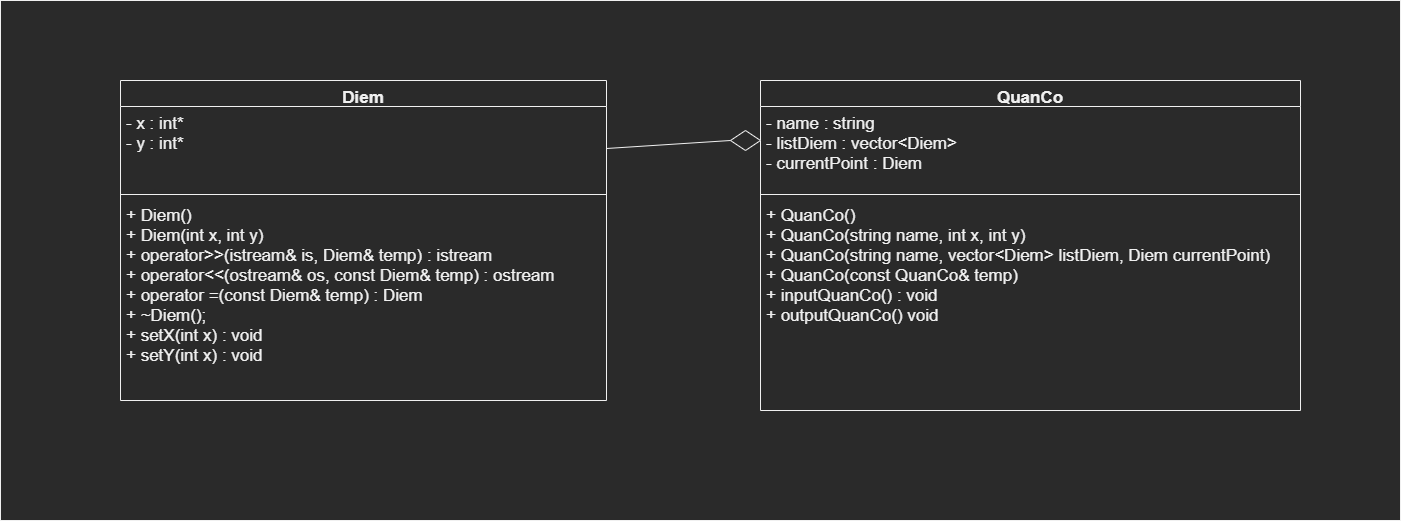

The diagram above was exported from draw.io. Its source (the exported page's mxGraphModel, read from the mxfile embedded in the PNG):
<mxGraphModel dx="2310" dy="770" grid="1" gridSize="10" guides="1" tooltips="1" connect="1" arrows="1" fold="1" page="1" pageScale="1" pageWidth="827" pageHeight="1169" math="0" shadow="0">
  <root>
    <mxCell id="0" />
    <mxCell id="1" parent="0" />
    <mxCell id="tu91kf6KPIayuXat4enl-1" value="" style="rounded=0;whiteSpace=wrap;html=1;" vertex="1" parent="1">
      <mxGeometry x="-200" width="1400" height="520" as="geometry" />
    </mxCell>
    <mxCell id="R6epzsjuAqQYCYAZwRRB-6" value="QuanCo" style="swimlane;fontStyle=1;align=center;verticalAlign=top;childLayout=stackLayout;horizontal=1;startSize=26;horizontalStack=0;resizeParent=1;resizeParentMax=0;resizeLast=0;collapsible=1;marginBottom=0;fontSize=17;" parent="1" vertex="1">
      <mxGeometry x="560" y="80" width="540" height="330" as="geometry" />
    </mxCell>
    <mxCell id="R6epzsjuAqQYCYAZwRRB-7" value="- name : string&#10;- listDiem : vector&lt;Diem&gt;&#10;- currentPoint : Diem" style="text;strokeColor=none;fillColor=none;align=left;verticalAlign=top;spacingLeft=4;spacingRight=4;overflow=hidden;rotatable=0;points=[[0,0.5],[1,0.5]];portConstraint=eastwest;fontSize=17;" parent="R6epzsjuAqQYCYAZwRRB-6" vertex="1">
      <mxGeometry y="26" width="540" height="84" as="geometry" />
    </mxCell>
    <mxCell id="R6epzsjuAqQYCYAZwRRB-8" value="" style="line;strokeWidth=1;fillColor=none;align=left;verticalAlign=middle;spacingTop=-1;spacingLeft=3;spacingRight=3;rotatable=0;labelPosition=right;points=[];portConstraint=eastwest;fontSize=17;" parent="R6epzsjuAqQYCYAZwRRB-6" vertex="1">
      <mxGeometry y="110" width="540" height="8" as="geometry" />
    </mxCell>
    <mxCell id="R6epzsjuAqQYCYAZwRRB-9" value="+ QuanCo() &#10;+ QuanCo(string name, int x, int y)&#10;+ QuanCo(string name, vector&lt;Diem&gt; listDiem, Diem currentPoint)&#10;+ QuanCo(const QuanCo&amp; temp)&#10;+ inputQuanCo() : void&#10;+ outputQuanCo() void" style="text;strokeColor=none;fillColor=none;align=left;verticalAlign=top;spacingLeft=4;spacingRight=4;overflow=hidden;rotatable=0;points=[[0,0.5],[1,0.5]];portConstraint=eastwest;fontSize=17;" parent="R6epzsjuAqQYCYAZwRRB-6" vertex="1">
      <mxGeometry y="118" width="540" height="212" as="geometry" />
    </mxCell>
    <mxCell id="R6epzsjuAqQYCYAZwRRB-11" value="Diem" style="swimlane;fontStyle=1;align=center;verticalAlign=top;childLayout=stackLayout;horizontal=1;startSize=26;horizontalStack=0;resizeParent=1;resizeParentMax=0;resizeLast=0;collapsible=1;marginBottom=0;fontSize=17;" parent="1" vertex="1">
      <mxGeometry x="-80" y="80" width="486" height="320" as="geometry" />
    </mxCell>
    <mxCell id="R6epzsjuAqQYCYAZwRRB-12" value="- x : int*&#10;- y : int*" style="text;strokeColor=none;fillColor=none;align=left;verticalAlign=top;spacingLeft=4;spacingRight=4;overflow=hidden;rotatable=0;points=[[0,0.5],[1,0.5]];portConstraint=eastwest;fontSize=17;" parent="R6epzsjuAqQYCYAZwRRB-11" vertex="1">
      <mxGeometry y="26" width="486" height="84" as="geometry" />
    </mxCell>
    <mxCell id="R6epzsjuAqQYCYAZwRRB-13" value="" style="line;strokeWidth=1;fillColor=none;align=left;verticalAlign=middle;spacingTop=-1;spacingLeft=3;spacingRight=3;rotatable=0;labelPosition=right;points=[];portConstraint=eastwest;fontSize=17;" parent="R6epzsjuAqQYCYAZwRRB-11" vertex="1">
      <mxGeometry y="110" width="486" height="8" as="geometry" />
    </mxCell>
    <mxCell id="R6epzsjuAqQYCYAZwRRB-14" value="+ Diem()&#10;+ Diem(int x, int y)&#10;+ operator&gt;&gt;(istream&amp; is, Diem&amp; temp) : istream&#10;+ operator&lt;&lt;(ostream&amp; os, const Diem&amp; temp) : ostream&#10;+ operator =(const Diem&amp; temp) : Diem&#10;+ ~Diem();&#10;+ setX(int x) : void&#10;+ setY(int x) : void" style="text;strokeColor=none;fillColor=none;align=left;verticalAlign=top;spacingLeft=4;spacingRight=4;overflow=hidden;rotatable=0;points=[[0,0.5],[1,0.5]];portConstraint=eastwest;fontSize=17;" parent="R6epzsjuAqQYCYAZwRRB-11" vertex="1">
      <mxGeometry y="118" width="486" height="202" as="geometry" />
    </mxCell>
    <mxCell id="GMQRhLLY2nbg-c_FBpJA-1" value="" style="rhombus;whiteSpace=wrap;html=1;fontSize=17;" parent="1" vertex="1">
      <mxGeometry x="530" y="130" width="30" height="20" as="geometry" />
    </mxCell>
    <mxCell id="NE0FVMfoew4WzjedP2hY-3" value="" style="endArrow=none;html=1;rounded=0;fontSize=17;exitX=0;exitY=0.5;exitDx=0;exitDy=0;entryX=1;entryY=0.5;entryDx=0;entryDy=0;" parent="1" source="GMQRhLLY2nbg-c_FBpJA-1" target="R6epzsjuAqQYCYAZwRRB-12" edge="1">
      <mxGeometry width="50" height="50" relative="1" as="geometry">
        <mxPoint x="440" y="300" as="sourcePoint" />
        <mxPoint x="420" y="140" as="targetPoint" />
      </mxGeometry>
    </mxCell>
  </root>
</mxGraphModel>